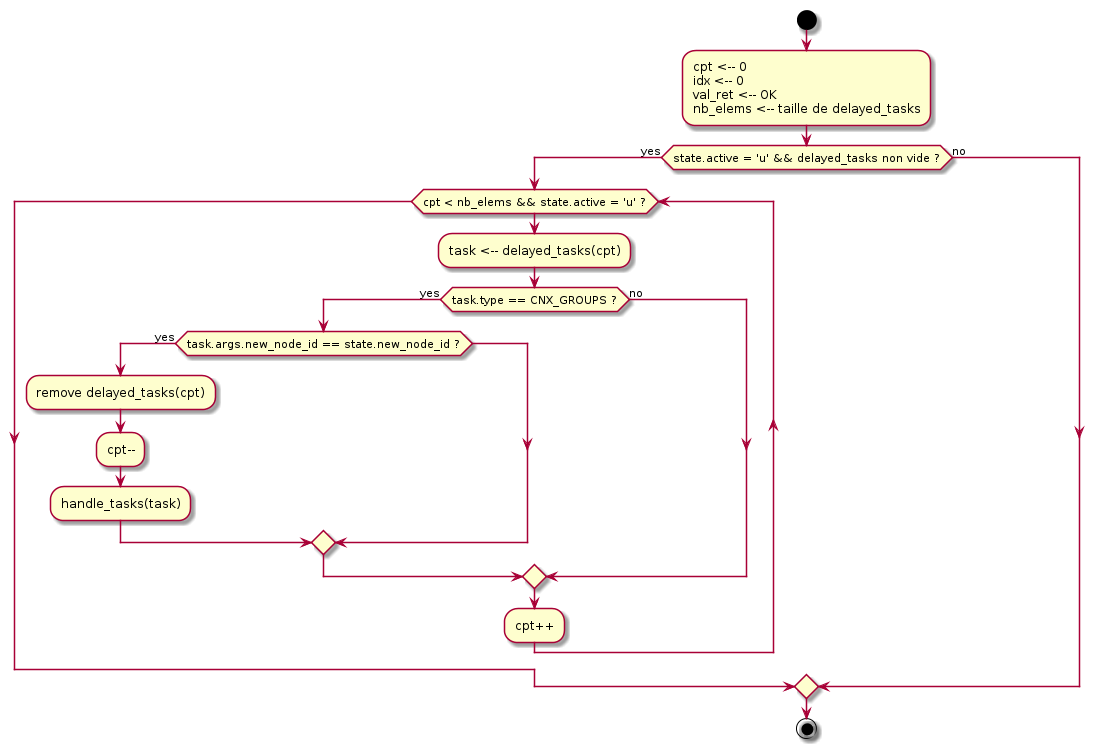

The diagram above was rendered by PlantUML. Its source (embedded in the PNG):
@startuml

start

:cpt <-- 0
idx <-- 0
val_ret <-- OK
nb_elems <-- taille de delayed_tasks;

if (state.active = 'u' && delayed_tasks non vide ?) then (yes)

    while (cpt < nb_elems && state.active = 'u' ?)
        :task <-- delayed_tasks(cpt);
        if (task.type == CNX_GROUPS ?) then (yes)
            if (task.args.new_node_id == state.new_node_id ?) then (yes)
                :remove delayed_tasks(cpt);
                :cpt--;
                :handle_tasks(task);
            endif
        else (no)
        endif
        :cpt++;
    endwhile
else (no)
endif

stop

@enduml